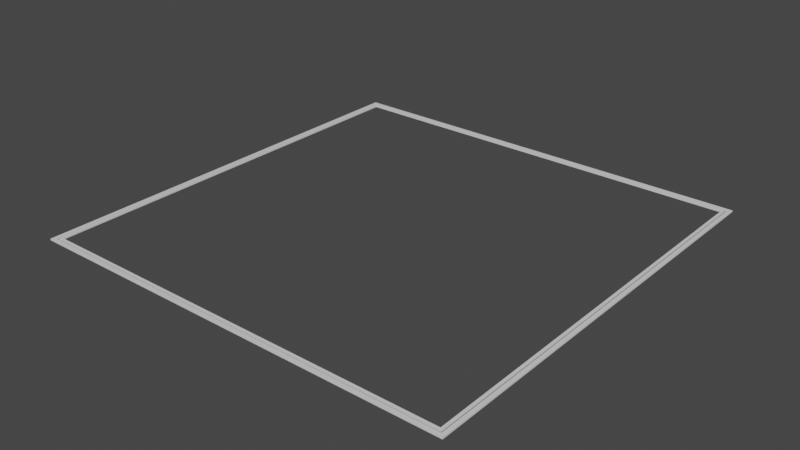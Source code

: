 # Source: 24x24CeilingHatch.blend  (saved by Blender 4.0.36; exported with 4.5.12 LTS)
import bpy
from mathutils import Matrix  # noqa: F401  (used for matrix-valued properties, if any)

bpy.ops.wm.read_factory_settings(use_empty=True)
scene = bpy.context.scene
scene.name = 'Scene'

# ---- materials (node trees are filled in below, after node groups)
mat_grey = bpy.data.materials.new('Grey')
mat_grey.use_transparent_shadow = False
mat_black = bpy.data.materials.new('Black')
mat_black.use_transparent_shadow = False
mat_black.diffuse_color = (0.0, 0.0, 0.0, 1.0)
mat_black.roughness = 0.5

# ---- material node trees
mat_grey.use_nodes = True; mat_grey.node_tree.nodes.clear()
_N = mat_grey.node_tree.nodes; _L = mat_grey.node_tree.links
n0 = _N.new('ShaderNodeBsdfPrincipled'); n0.name = 'Principled BSDF'; n0.location = (10, 300)
n0.distribution = 'GGX'
n0.subsurface_method = 'RANDOM_WALK_SKIN'
n0.inputs[2].default_value = 0.4
n0.inputs[3].default_value = 1.45
n0.inputs[27].default_value = (0.0, 0.0, 0.0, 1.0)
n0.inputs[28].default_value = 1.0
n1 = _N.new('ShaderNodeOutputMaterial'); n1.name = 'Material Output'; n1.location = (300, 300)
n2 = _N.new('ShaderNodeNormalMap'); n2.name = 'Normal Map'; n2.location = (-300, -300)
n2.label = 'Normal/Map'
n2.inputs[0].default_value = 0.0
_L.new(n0.outputs[0], n1.inputs[0])
_L.new(n2.outputs[0], n0.inputs[5])
n1.is_active_output = True
mat_black.use_nodes = True; mat_black.node_tree.nodes.clear()
_N = mat_black.node_tree.nodes; _L = mat_black.node_tree.links
n0 = _N.new('ShaderNodeBsdfPrincipled'); n0.name = 'Principled BSDF'; n0.location = (10, 300)
n0.distribution = 'GGX'
n0.subsurface_method = 'RANDOM_WALK_SKIN'
n0.inputs[0].default_value = (0.0, 0.0, 0.0, 1.0)
n0.inputs[3].default_value = 1.45
n0.inputs[27].default_value = (0.0, 0.0, 0.0, 1.0)
n0.inputs[28].default_value = 1.0
n1 = _N.new('ShaderNodeOutputMaterial'); n1.name = 'Material Output'; n1.location = (300, 300)
n2 = _N.new('ShaderNodeNormalMap'); n2.name = 'Normal Map'; n2.location = (-300, -300)
n2.label = 'Normal/Map'
n2.inputs[0].default_value = 0.0
_L.new(n0.outputs[0], n1.inputs[0])
_L.new(n2.outputs[0], n0.inputs[5])
n1.is_active_output = True

# ---- world
world_world = bpy.data.worlds.new('World'); scene.world = world_world
world_world.use_nodes = True; world_world.node_tree.nodes.clear()
_N = world_world.node_tree.nodes; _L = world_world.node_tree.links
n0 = _N.new('ShaderNodeOutputWorld'); n0.name = 'World Output'; n0.location = (300, 300)
n1 = _N.new('ShaderNodeBackground'); n1.name = 'Background'; n1.location = (10, 300)
n1.inputs[0].default_value = (0.05088, 0.05088, 0.05088, 1.0)
_L.new(n1.outputs[0], n0.inputs[0])
n0.is_active_output = True
world_world.color = (0.05088, 0.05088, 0.05088)
world_world.use_sun_shadow = False
world_world.sun_shadow_jitter_overblur = 0.0

# ---- meshes
me_plane_004 = bpy.data.meshes.new('Plane.004')
me_plane_004.from_pydata([(-0.3048, 0.3048, 0.002), (0.3048, 0.3048, 0.002), (-0.3048, -0.3048, 0.002), (0.3048, -0.3048, 0.002), (-0.294, -0.294, 0.002), (-0.294, 0.294, 0.002), (0.294, 0.294, 0.002), (0.294, -0.294, 0.002), (-0.2994, -0.2994, 0.002), (-0.2994, 0.2994, 0.002), (0.2994, 0.2994, 0.002), (0.2994, -0.2994, 0.002), (-0.298, -0.298, 0.002), (-0.298, 0.298, 0.002), (0.298, 0.298, 0.002), (0.298, -0.298, 0.002), (-0.3048, 0.3048, 3.397e-08), (0.3048, 0.3048, 3.397e-08), (-0.3048, -0.3048, -3.397e-08), (0.3048, -0.3048, -3.397e-08), (-0.294, -0.294, -3.277e-08), (-0.294, 0.294, 3.277e-08), (0.294, 0.294, 3.277e-08), (0.294, -0.294, -3.277e-08), (-0.2994, -0.2994, 0.001), (-0.2994, 0.2994, 0.001), (0.2994, 0.2994, 0.001), (0.2994, -0.2994, 0.001), (-0.298, -0.298, 0.001), (-0.298, 0.298, 0.001), (0.298, 0.298, 0.001), (0.298, -0.298, 0.001), (0.0, 0.0, 0.0)], [(32, 18), (17, 32)], [(9, 0, 2, 8), (10, 1, 0, 9), (11, 3, 1, 10), (8, 2, 3, 11), (11, 10, 26, 27), (10, 9, 25, 26), (15, 12, 28, 31), (9, 8, 24, 25), (5, 13, 12, 4), (6, 14, 13, 5), (7, 15, 14, 6), (4, 12, 15, 7), (14, 15, 31, 30), (13, 14, 30, 29), (12, 13, 29, 28), (8, 11, 27, 24), (5, 4, 20, 21), (3, 2, 18, 19), (0, 1, 17, 16), (4, 7, 23, 20), (6, 5, 21, 22), (1, 3, 19, 17), (2, 0, 16, 18), (7, 6, 22, 23), (29, 25, 24, 28), (30, 26, 25, 29), (31, 27, 26, 30), (28, 24, 27, 31)])
me_plane_004.polygons.foreach_set('use_smooth', [True] * 28)
me_plane_004.polygons.foreach_set('material_index', [0, 0, 0, 0, 0, 0, 0, 0, 0, 0, 0, 0, 0, 0, 0, 0, 0, 0, 0, 0, 0, 0, 0, 0, 1, 1, 1, 1])
_k = set([(0, 1), (0, 2), (0, 16), (1, 3), (1, 17), (2, 3), (2, 18), (3, 19), (4, 5), (4, 7), (4, 20), (5, 6), (5, 21), (6, 7), (6, 22), (7, 23), (8, 9), (8, 11), (8, 24), (9, 10), (9, 25), (10, 11), (10, 26), (11, 27), (12, 13), (12, 15), (12, 28), (13, 14), (13, 29), (14, 15), (14, 30), (15, 31), (24, 25), (24, 27), (25, 26), (26, 27), (28, 29), (28, 31), (29, 30), (30, 31)])
me_plane_004.attributes.new('sharp_edge', 'BOOLEAN', 'EDGE').data.foreach_set('value', [ (min(e.vertices), max(e.vertices)) in _k for e in me_plane_004.edges])
_uv = me_plane_004.uv_layers.new(name='UVMap')
_uv.uv.foreach_set('vector', [0.06253, 0.00895, 0.07141, 6.261e-05, 0.07141, 0.9999, 0.06253, 0.991, 0.01339, 0.00895, 0.02228, 6.261e-05, 0.02228, 0.9999, 0.01339, 0.991, 0.03574, 0.991, 0.02685, 0.9999, 0.02685, 6.254e-05, 0.03574, 0.00895, 0.08709, 0.00895, 0.09598, 6.261e-05, 0.09598, 0.9999, 0.08709, 0.991, 0.03574, 0.991, 0.03574, 0.00895, 0.03685, 0.00895, 0.03685, 0.991, 0.01339, 0.00895, 0.01339, 0.991, 0.01228, 0.991, 0.01228, 0.00895, 0.08265, 0.9888, 0.08265, 0.01117, 0.08376, 0.01117, 0.08376, 0.9888, 0.06253, 0.00895, 0.06253, 0.991, 0.06142, 0.991, 0.06142, 0.00895, 0.05142, 0.01784, 0.05808, 0.01117, 0.05808, 0.9888, 0.05142, 0.9822, 0.002284, 0.01784, 0.00895, 0.01117, 0.00895, 0.9888, 0.002285, 0.9822, 0.04685, 0.9822, 0.04018, 0.9888, 0.04018, 0.01117, 0.04685, 0.01784, 0.07598, 0.01784, 0.08265, 0.01117, 0.08265, 0.9888, 0.07598, 0.9822, 0.04018, 0.01117, 0.04018, 0.9888, 0.03907, 0.9888, 0.03907, 0.01117, 0.00895, 0.9888, 0.00895, 0.01117, 0.01006, 0.01117, 0.01006, 0.9888, 0.05808, 0.9888, 0.05808, 0.01117, 0.05919, 0.01117, 0.05919, 0.9888, 0.08709, 0.00895, 0.08709, 0.991, 0.08598, 0.991, 0.08598, 0.00895, 0.05142, 0.01784, 0.05142, 0.9822, 0.0492, 0.9822, 0.0492, 0.01784, 0.09598, 0.9999, 0.09598, 6.261e-05, 0.0982, 6.254e-05, 0.0982, 0.9999, 0.02228, 0.9999, 0.02228, 6.261e-05, 0.0245, 6.254e-05, 0.0245, 0.9999, 0.07598, 0.01784, 0.07598, 0.9822, 0.07376, 0.9822, 0.07376, 0.01784, 0.002284, 0.01784, 0.002285, 0.9822, 6.257e-05, 0.9822, 6.253e-05, 0.01784, 0.02685, 6.254e-05, 0.02685, 0.9999, 0.02463, 0.9999, 0.02463, 6.261e-05, 0.07141, 0.9999, 0.07141, 6.261e-05, 0.07364, 6.254e-05, 0.07364, 0.9999, 0.04685, 0.9822, 0.04685, 0.01784, 0.04907, 0.01784, 0.04907, 0.9822, 0.05919, 0.01117, 0.06142, 0.00895, 0.06142, 0.991, 0.05919, 0.9888, 0.01006, 0.01117, 0.01228, 0.00895, 0.01228, 0.991, 0.01006, 0.9888, 0.03907, 0.9888, 0.03685, 0.991, 0.03685, 0.00895, 0.03907, 0.01117, 0.08376, 0.01117, 0.08598, 0.00895, 0.08598, 0.991, 0.08376, 0.9888])
me_plane_004.materials.append(mat_grey)
me_plane_004.materials.append(mat_black)
me_plane_004.use_remesh_fix_poles = True
me_plane_004.use_remesh_preserve_attributes = False
me_plane_004.update()
me_plane_004.normals_split_custom_set([tuple(v) for v in zip(*[iter([1.292e-08, -1.201e-07, 1.0, 1.292e-08, -1.201e-07, 1.0, 1.292e-08, -1.201e-07, 1.0, 1.292e-08, -1.201e-07, 1.0, -1.042e-08, -1.201e-07, 1.0, -1.042e-08, -1.201e-07, 1.0, 1.292e-08, -1.201e-07, 1.0, 1.292e-08, -1.201e-07, 1.0, -1.042e-08, -1.201e-07, 1.0, -1.042e-08, -1.201e-07, 1.0, -1.042e-08, -1.201e-07, 1.0, -1.042e-08, -1.201e-07, 1.0, 1.292e-08, -1.201e-07, 1.0, 1.292e-08, -1.201e-07, 1.0, -1.042e-08, -1.201e-07, 1.0, -1.042e-08, -1.201e-07, 1.0, -1.0, 1.845e-08, 0.0, -1.0, 1.845e-08, 0.0, -1.0, 1.845e-08, 0.0, -1.0, 1.845e-08, 0.0, 0.0, -1.0, 0.0, 0.0, -1.0, 0.0, 0.0, -1.0, 0.0, 0.0, -1.0, 0.0, 0.0, -1.0, 0.0, 0.0, -1.0, 0.0, 0.0, -1.0, 0.0, 0.0, -1.0, 0.0, 1.0, 1.845e-08, 0.0, 1.0, 1.845e-08, 0.0, 1.0, 1.845e-08, 0.0, 1.0, 1.845e-08, 0.0, -5.86e-09, -1.131e-07, 1.0, -5.86e-09, -1.131e-07, 1.0, -5.86e-09, -1.131e-07, 1.0, -5.86e-09, -1.131e-07, 1.0, -1.096e-08, -1.131e-07, 1.0, -1.096e-08, -1.131e-07, 1.0, -5.86e-09, -1.131e-07, 1.0, -5.86e-09, -1.131e-07, 1.0, -1.096e-08, -1.131e-07, 1.0, -1.096e-08, -1.131e-07, 1.0, -1.096e-08, -1.131e-07, 1.0, -1.096e-08, -1.131e-07, 1.0, -5.86e-09, -1.131e-07, 1.0, -5.86e-09, -1.131e-07, 1.0, -1.096e-08, -1.131e-07, 1.0, -1.096e-08, -1.131e-07, 1.0, 1.0, 2.437e-08, 0.0, 1.0, 2.437e-08, 0.0, 1.0, 2.437e-08, 0.0, 1.0, 2.437e-08, 0.0, 0.0, 1.0, 0.0, 0.0, 1.0, 0.0, 0.0, 1.0, 0.0, 0.0, 1.0, 0.0, -1.0, 2.437e-08, 0.0, -1.0, 2.437e-08, 0.0, -1.0, 2.437e-08, 0.0, -1.0, 2.437e-08, 0.0, 0.0, 1.0, 0.0, 0.0, 1.0, 0.0, 0.0, 1.0, 0.0, 0.0, 1.0, 0.0, 1.0, -5.182e-08, 0.0, 1.0, -5.182e-08, 0.0, 1.0, -5.182e-08, 0.0, 1.0, -5.182e-08, 0.0, 0.0, -1.0, 0.0, 0.0, -1.0, 0.0, 0.0, -1.0, 0.0, 0.0, -1.0, 0.0, 0.0, 1.0, 0.0, 0.0, 1.0, 0.0, 0.0, 1.0, 0.0, 0.0, 1.0, 0.0, 0.0, 1.0, 0.0, 0.0, 1.0, 0.0, 0.0, 1.0, 0.0, 0.0, 1.0, 0.0, 0.0, -1.0, 0.0, 0.0, -1.0, 0.0, 0.0, -1.0, 0.0, 0.0, -1.0, 0.0, 1.0, 9.303e-09, 0.0, 1.0, 9.303e-09, 0.0, 1.0, 9.303e-09, 0.0, 1.0, 9.303e-09, 0.0, -1.0, 9.303e-09, 0.0, -1.0, 9.303e-09, 0.0, -1.0, 9.303e-09, 0.0, -1.0, 9.303e-09, 0.0, -1.0, -5.182e-08, 0.0, -1.0, -5.182e-08, 0.0, -1.0, -5.182e-08, 0.0, -1.0, -5.182e-08, 0.0, -6.673e-09, -1.417e-07, 1.0, -6.673e-09, -1.417e-07, 1.0, -6.673e-09, -1.417e-07, 1.0, -6.673e-09, -1.417e-07, 1.0, -9.482e-09, -1.417e-07, 1.0, -9.482e-09, -1.417e-07, 1.0, -6.673e-09, -1.417e-07, 1.0, -6.673e-09, -1.417e-07, 1.0, -9.482e-09, -1.417e-07, 1.0, -9.482e-09, -1.417e-07, 1.0, -9.482e-09, -1.417e-07, 1.0, -9.482e-09, -1.417e-07, 1.0, -6.673e-09, -1.417e-07, 1.0, -6.673e-09, -1.417e-07, 1.0, -9.482e-09, -1.417e-07, 1.0, -9.482e-09, -1.417e-07, 1.0])] * 3)])

# ---- objects
ob_plane_005 = bpy.data.objects.new('Plane.005', me_plane_004)

# ---- transforms, parenting, visibility, modifiers, constraints
ob_plane_005.location = (0.0, 0.0, 0.0)
ob_plane_005.color = (0.8, 0.8, 0.8, 1.0)

# ---- collection membership
scene.collection.objects.link(ob_plane_005)

# ---- scene / render settings (as saved in the file)
scene.frame_start = 1; scene.frame_end = 250; scene.frame_set(1)
scene.render.engine = 'BLENDER_EEVEE_NEXT'
scene.cycles.sampling_pattern = 'TABULATED_SOBOL'
scene.cycles.use_light_tree = False
scene.view_settings.view_transform = 'Filmic'
bpy.context.view_layer.update()

# ---- added for rendering (the .blend has no active camera and no usable light): camera, sun
cam_auto = bpy.data.cameras.new('AutoCamera')
cam_auto.lens = 50.0
cam_auto.sensor_width = 36.0
cam_auto.clip_end = 1000.0
ob_auto_camera = bpy.data.objects.new('AutoCamera', cam_auto)
scene.collection.objects.link(ob_auto_camera)
ob_auto_camera.location = (0.797643, -0.957171, 0.639114)
ob_auto_camera.rotation_euler = (1.09748, -7.21219e-08, 0.694738)
scene.camera = ob_auto_camera
light_auto_sun = bpy.data.lights.new('AutoSun', 'SUN')
light_auto_sun.energy = 3.0
light_auto_sun.angle = 0.0523599
ob_auto_sun = bpy.data.objects.new('AutoSun', light_auto_sun)
scene.collection.objects.link(ob_auto_sun)
ob_auto_sun.rotation_euler = (0.872665, 0.174533, 0.523599)
bpy.context.view_layer.update()
